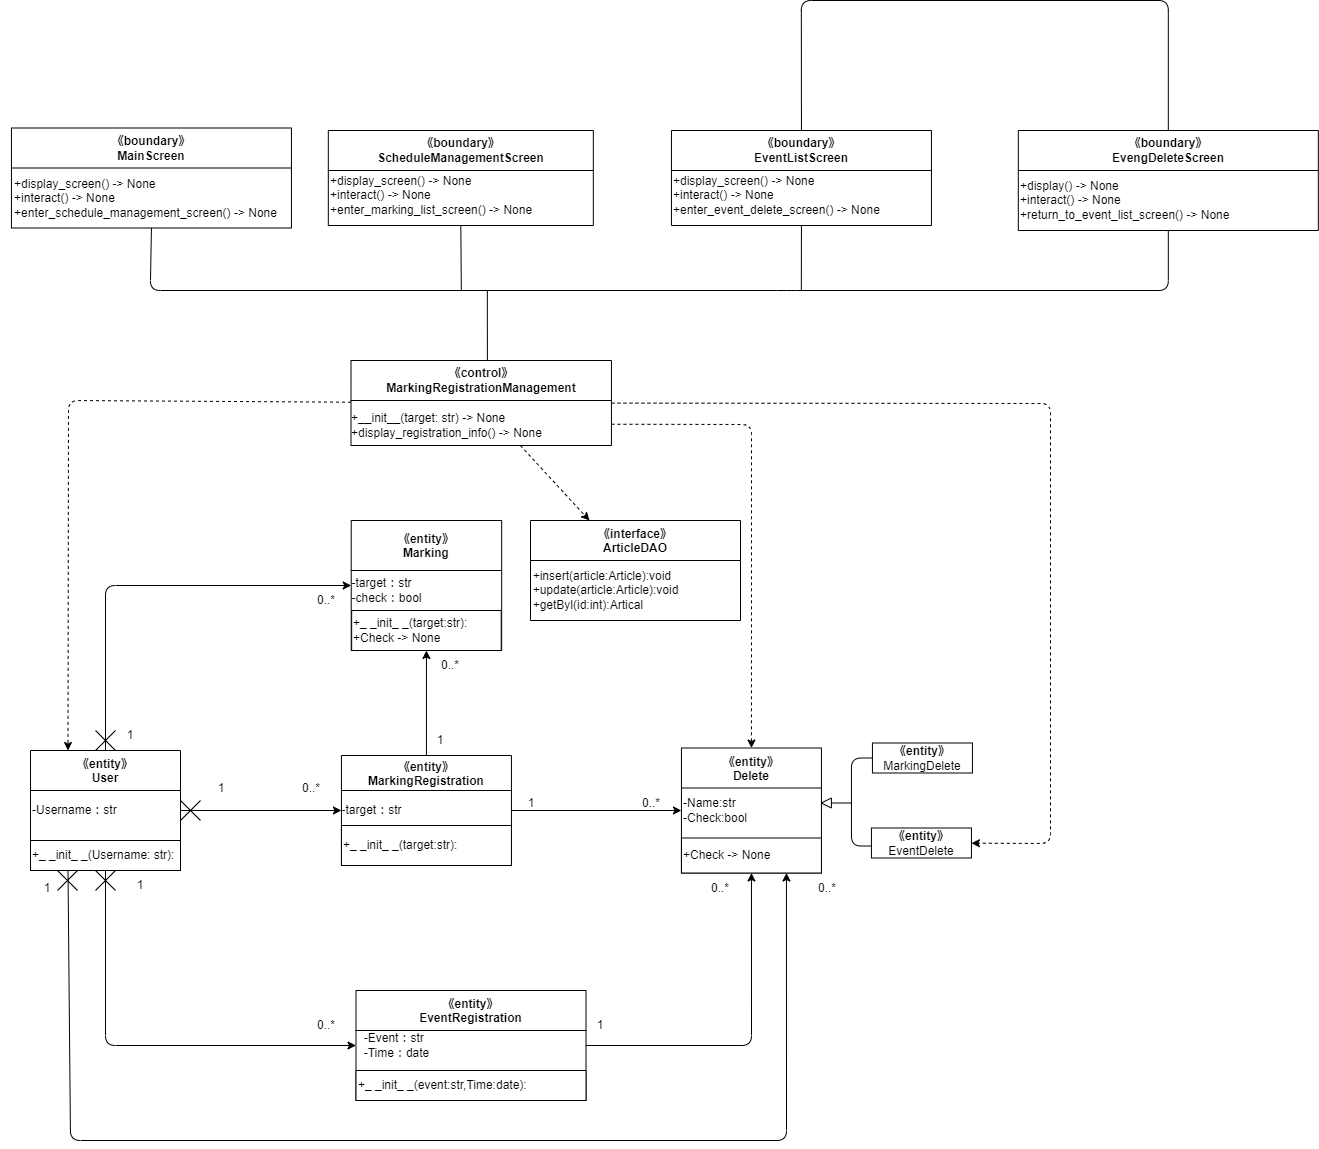

The diagram above was exported from draw.io. Its source (the exported page's mxGraphModel, read from the mxfile embedded in the PNG):
<mxGraphModel dx="576" dy="480" grid="1" gridSize="10" guides="1" tooltips="1" connect="1" arrows="1" fold="1" page="1" pageScale="1" pageWidth="827" pageHeight="1169" math="0" shadow="0">
  <root>
    <mxCell id="0" />
    <mxCell id="1" parent="0" />
    <mxCell id="2" value="&lt;span style=&quot;&quot;&gt;《control》&lt;br&gt;Marking&lt;/span&gt;Registration&lt;span style=&quot;&quot;&gt;Management&lt;br&gt;&lt;/span&gt;" style="swimlane;whiteSpace=wrap;html=1;startSize=40;" parent="1" vertex="1">
      <mxGeometry x="380.5" y="360" width="260.44" height="85" as="geometry" />
    </mxCell>
    <mxCell id="3" value="&lt;div style=&quot;text-align: left;&quot;&gt;&lt;span style=&quot;background-color: initial;&quot;&gt;+__init__(target: str) -&amp;gt; None&lt;/span&gt;&lt;/div&gt;&lt;div style=&quot;text-align: left;&quot;&gt;&lt;span style=&quot;background-color: initial;&quot;&gt;+display_registration_info() -&amp;gt; None&lt;/span&gt;&lt;/div&gt;" style="text;html=1;align=center;verticalAlign=middle;resizable=0;points=[];autosize=1;strokeColor=none;fillColor=none;" parent="2" vertex="1">
      <mxGeometry x="-9.560000000000002" y="45" width="210" height="40" as="geometry" />
    </mxCell>
    <mxCell id="4" value="《entity》&#10;MarkingRegistration" style="swimlane;startSize=35;" parent="1" vertex="1">
      <mxGeometry x="370.94" y="755" width="170" height="110" as="geometry" />
    </mxCell>
    <mxCell id="5" value="-target：str" style="text;html=1;align=center;verticalAlign=middle;resizable=0;points=[];autosize=1;strokeColor=none;fillColor=none;" parent="4" vertex="1">
      <mxGeometry x="-10" y="40" width="80" height="30" as="geometry" />
    </mxCell>
    <mxCell id="6" value="&lt;span style=&quot;&quot;&gt;+_ _init_ _(target:str):&lt;/span&gt;" style="rounded=0;whiteSpace=wrap;html=1;align=left;" parent="4" vertex="1">
      <mxGeometry y="70" width="170" height="40" as="geometry" />
    </mxCell>
    <mxCell id="7" value="《entity》&#10;Marking" style="swimlane;startSize=50;" parent="1" vertex="1">
      <mxGeometry x="380.72" y="520" width="150.44" height="130" as="geometry" />
    </mxCell>
    <mxCell id="8" value="&lt;div style=&quot;text-align: left;&quot;&gt;&lt;span style=&quot;background-color: initial;&quot;&gt;-target：str&lt;/span&gt;&lt;/div&gt;-check：bool" style="text;html=1;align=center;verticalAlign=middle;resizable=0;points=[];autosize=1;strokeColor=none;fillColor=none;" parent="7" vertex="1">
      <mxGeometry x="-9.56" y="50" width="90" height="40" as="geometry" />
    </mxCell>
    <mxCell id="9" value="+_ _init_ _(target:str):&lt;span style=&quot;&quot;&gt;&lt;br&gt;+Check -&amp;gt; None&lt;/span&gt;" style="rounded=0;whiteSpace=wrap;html=1;align=left;" parent="7" vertex="1">
      <mxGeometry x="0.44" y="90" width="149.56" height="40" as="geometry" />
    </mxCell>
    <mxCell id="10" value="《entity》&#10;User" style="swimlane;startSize=40;" parent="1" vertex="1">
      <mxGeometry x="60" y="750" width="150" height="120" as="geometry">
        <mxRectangle x="25" y="210" width="90" height="30" as="alternateBounds" />
      </mxGeometry>
    </mxCell>
    <mxCell id="11" value="-Username：str" style="text;html=1;align=left;verticalAlign=middle;resizable=0;points=[];autosize=1;strokeColor=none;fillColor=none;" parent="10" vertex="1">
      <mxGeometry y="45" width="110" height="30" as="geometry" />
    </mxCell>
    <mxCell id="12" value="+_ _init_ _(Username: str):" style="rounded=0;whiteSpace=wrap;html=1;align=left;" parent="10" vertex="1">
      <mxGeometry y="90" width="150" height="30" as="geometry" />
    </mxCell>
    <mxCell id="13" value="《entity》&#10;EventRegistration" style="swimlane;startSize=40;" parent="1" vertex="1">
      <mxGeometry x="385.5" y="990" width="230" height="110" as="geometry" />
    </mxCell>
    <mxCell id="14" value="&lt;div style=&quot;text-align: left;&quot;&gt;&lt;span style=&quot;background-color: initial;&quot;&gt;-Event：str&lt;/span&gt;&lt;/div&gt;&lt;div style=&quot;text-align: left;&quot;&gt;&lt;span style=&quot;background-color: initial;&quot;&gt;-Time：date&lt;/span&gt;&lt;/div&gt;" style="text;html=1;align=center;verticalAlign=middle;resizable=0;points=[];autosize=1;strokeColor=none;fillColor=none;" parent="13" vertex="1">
      <mxGeometry x="-5" y="35" width="90" height="40" as="geometry" />
    </mxCell>
    <mxCell id="15" value="&lt;span style=&quot;&quot;&gt;+_ _init_ _(event:str,Time:date):&lt;/span&gt;" style="rounded=0;whiteSpace=wrap;html=1;align=left;" parent="13" vertex="1">
      <mxGeometry y="80" width="230" height="30" as="geometry" />
    </mxCell>
    <mxCell id="16" value="《entity》&#10;Delete" style="swimlane;startSize=40;" parent="1" vertex="1">
      <mxGeometry x="710.94" y="747.5" width="140" height="125" as="geometry" />
    </mxCell>
    <mxCell id="17" value="-Name:str&lt;br&gt;&lt;div style=&quot;&quot;&gt;&lt;span style=&quot;background-color: initial;&quot;&gt;-Check:bool&lt;/span&gt;&lt;/div&gt;" style="text;html=1;align=left;verticalAlign=middle;resizable=0;points=[];autosize=1;strokeColor=none;fillColor=none;" parent="16" vertex="1">
      <mxGeometry y="42.5" width="90" height="40" as="geometry" />
    </mxCell>
    <mxCell id="18" value="+Check -&amp;gt; None" style="rounded=0;whiteSpace=wrap;html=1;align=left;" parent="16" vertex="1">
      <mxGeometry y="90" width="140" height="35" as="geometry" />
    </mxCell>
    <mxCell id="19" value="&lt;span style=&quot;font-weight: 700;&quot;&gt;《entity》&lt;/span&gt;&lt;br&gt;MarkingDelete" style="rounded=0;whiteSpace=wrap;html=1;" parent="1" vertex="1">
      <mxGeometry x="901.94" y="742.5" width="100" height="30" as="geometry" />
    </mxCell>
    <mxCell id="20" value="&lt;span style=&quot;font-weight: 700;&quot;&gt;《entity》&lt;/span&gt;&lt;br&gt;EventDelete" style="rounded=0;whiteSpace=wrap;html=1;" parent="1" vertex="1">
      <mxGeometry x="900.94" y="827.5" width="100" height="30" as="geometry" />
    </mxCell>
    <mxCell id="21" value="" style="triangle;whiteSpace=wrap;html=1;direction=west;" parent="1" vertex="1">
      <mxGeometry x="850.94" y="797.5" width="10" height="10" as="geometry" />
    </mxCell>
    <mxCell id="22" value="" style="endArrow=none;html=1;entryX=0;entryY=0.5;entryDx=0;entryDy=0;exitX=-0.005;exitY=0.601;exitDx=0;exitDy=0;exitPerimeter=0;" parent="1" source="20" target="19" edge="1">
      <mxGeometry width="50" height="50" relative="1" as="geometry">
        <mxPoint x="810.94" y="832.5" as="sourcePoint" />
        <mxPoint x="900.94" y="762.5" as="targetPoint" />
        <Array as="points">
          <mxPoint x="880.94" y="845.5" />
          <mxPoint x="880.94" y="757.5" />
        </Array>
      </mxGeometry>
    </mxCell>
    <mxCell id="23" value="" style="endArrow=none;html=1;entryX=0;entryY=0.5;entryDx=0;entryDy=0;" parent="1" target="21" edge="1">
      <mxGeometry width="50" height="50" relative="1" as="geometry">
        <mxPoint x="880.94" y="802.5" as="sourcePoint" />
        <mxPoint x="950.94" y="772.5" as="targetPoint" />
      </mxGeometry>
    </mxCell>
    <mxCell id="24" value="《boundary》&lt;br&gt;MainScreen" style="swimlane;whiteSpace=wrap;html=1;startSize=40;" parent="1" vertex="1">
      <mxGeometry x="40.94" y="127.5" width="280" height="100" as="geometry" />
    </mxCell>
    <mxCell id="25" value="&lt;div style=&quot;text-align: left;&quot;&gt;+display_screen() -&amp;gt; None&amp;nbsp;&lt;/div&gt;&lt;div style=&quot;text-align: left;&quot;&gt;+interact() -&amp;gt; None&lt;/div&gt;&lt;div style=&quot;text-align: left;&quot;&gt;+enter_schedule_management_screen() -&amp;gt; None&lt;br&gt;&lt;/div&gt;" style="text;html=1;align=center;verticalAlign=middle;resizable=0;points=[];autosize=1;strokeColor=none;fillColor=none;" parent="24" vertex="1">
      <mxGeometry x="-10.939999999999994" y="40" width="290" height="60" as="geometry" />
    </mxCell>
    <mxCell id="26" value="《boundary》&lt;br&gt;ScheduleManagementScreen" style="swimlane;whiteSpace=wrap;html=1;startSize=40;" parent="1" vertex="1">
      <mxGeometry x="357.82" y="130" width="265" height="95" as="geometry" />
    </mxCell>
    <mxCell id="27" value="&lt;div style=&quot;&quot;&gt;+display_screen() -&amp;gt; None&amp;nbsp;&lt;/div&gt;&lt;div style=&quot;&quot;&gt;+interact() -&amp;gt; None&lt;/div&gt;&lt;div style=&quot;&quot;&gt;+enter_marking_list_screen() -&amp;gt; None&lt;br&gt;&lt;/div&gt;" style="text;html=1;align=left;verticalAlign=middle;resizable=0;points=[];autosize=1;strokeColor=none;fillColor=none;" parent="26" vertex="1">
      <mxGeometry y="35" width="230" height="60" as="geometry" />
    </mxCell>
    <mxCell id="28" value="《boundary》&lt;br&gt;EventListScreen" style="swimlane;whiteSpace=wrap;html=1;startSize=40;" parent="1" vertex="1">
      <mxGeometry x="700.94" y="130" width="260" height="95" as="geometry" />
    </mxCell>
    <mxCell id="29" value="&lt;div style=&quot;&quot;&gt;+display_screen() -&amp;gt; None&amp;nbsp;&lt;/div&gt;&lt;div style=&quot;&quot;&gt;+interact() -&amp;gt; None&lt;/div&gt;&lt;div style=&quot;&quot;&gt;+enter_event_delete_screen() -&amp;gt; None&lt;br&gt;&lt;/div&gt;" style="text;html=1;align=left;verticalAlign=middle;resizable=0;points=[];autosize=1;strokeColor=none;fillColor=none;" parent="28" vertex="1">
      <mxGeometry y="35" width="230" height="60" as="geometry" />
    </mxCell>
    <mxCell id="30" value="《boundary》&lt;br&gt;EvengDeleteScreen" style="swimlane;whiteSpace=wrap;html=1;startSize=40;" parent="1" vertex="1">
      <mxGeometry x="1047.82" y="130" width="300" height="100" as="geometry" />
    </mxCell>
    <mxCell id="31" value="&lt;div style=&quot;&quot;&gt;&lt;span style=&quot;background-color: initial;&quot;&gt;+display() -&amp;gt; None&lt;/span&gt;&lt;/div&gt;&lt;div style=&quot;&quot;&gt;&lt;span style=&quot;background-color: initial;&quot;&gt;+interact() -&amp;gt; None&lt;/span&gt;&lt;/div&gt;&lt;div style=&quot;&quot;&gt;&lt;span style=&quot;background-color: initial;&quot;&gt;+return_to_event_list_screen() -&amp;gt; None&lt;/span&gt;&lt;/div&gt;" style="text;html=1;align=left;verticalAlign=middle;resizable=0;points=[];autosize=1;strokeColor=none;fillColor=none;" parent="30" vertex="1">
      <mxGeometry y="40" width="230" height="60" as="geometry" />
    </mxCell>
    <mxCell id="32" value="" style="endArrow=none;html=1;exitX=0.5;exitY=1;exitDx=0;exitDy=0;entryX=0.5;entryY=1;entryDx=0;entryDy=0;" parent="1" source="24" target="30" edge="1">
      <mxGeometry width="50" height="50" relative="1" as="geometry">
        <mxPoint x="226.7" y="160" as="sourcePoint" />
        <mxPoint x="776.7" y="170" as="targetPoint" />
        <Array as="points">
          <mxPoint x="179.82" y="290" />
          <mxPoint x="816.2" y="290" />
          <mxPoint x="1197.8200000000002" y="290" />
        </Array>
      </mxGeometry>
    </mxCell>
    <mxCell id="33" value="" style="endArrow=none;html=1;entryX=0.5;entryY=1;entryDx=0;entryDy=0;" parent="1" target="28" edge="1">
      <mxGeometry width="50" height="50" relative="1" as="geometry">
        <mxPoint x="830.8200000000002" y="290" as="sourcePoint" />
        <mxPoint x="446.7" y="240" as="targetPoint" />
      </mxGeometry>
    </mxCell>
    <mxCell id="34" value="" style="endArrow=none;html=1;entryX=0.5;entryY=1;entryDx=0;entryDy=0;" parent="1" target="26" edge="1">
      <mxGeometry width="50" height="50" relative="1" as="geometry">
        <mxPoint x="490.82000000000016" y="290" as="sourcePoint" />
        <mxPoint x="446.7" y="250" as="targetPoint" />
      </mxGeometry>
    </mxCell>
    <mxCell id="35" value="" style="endArrow=none;html=1;entryX=0.5;entryY=0;entryDx=0;entryDy=0;exitX=0.5;exitY=0;exitDx=0;exitDy=0;" parent="1" source="28" target="30" edge="1">
      <mxGeometry width="50" height="50" relative="1" as="geometry">
        <mxPoint x="586.7" y="50" as="sourcePoint" />
        <mxPoint x="876.7" y="360" as="targetPoint" />
        <Array as="points">
          <mxPoint x="830.82" />
          <mxPoint x="1197.8200000000002" />
        </Array>
      </mxGeometry>
    </mxCell>
    <mxCell id="36" value="" style="endArrow=none;html=1;exitX=0.5;exitY=0;exitDx=0;exitDy=0;" parent="1" edge="1">
      <mxGeometry width="50" height="50" relative="1" as="geometry">
        <mxPoint x="516.8850000000002" y="360" as="sourcePoint" />
        <mxPoint x="516.8200000000002" y="290" as="targetPoint" />
      </mxGeometry>
    </mxCell>
    <mxCell id="37" value="1" style="text;html=1;strokeColor=none;fillColor=none;align=center;verticalAlign=middle;whiteSpace=wrap;rounded=0;" parent="1" vertex="1">
      <mxGeometry x="220.94" y="772.5" width="60" height="30" as="geometry" />
    </mxCell>
    <mxCell id="38" value="0..*" style="text;html=1;strokeColor=none;fillColor=none;align=center;verticalAlign=middle;whiteSpace=wrap;rounded=0;" parent="1" vertex="1">
      <mxGeometry x="310.94" y="772.5" width="60" height="30" as="geometry" />
    </mxCell>
    <mxCell id="39" value="" style="group" parent="1" vertex="1" connectable="0">
      <mxGeometry x="210" y="800" width="20" height="20" as="geometry" />
    </mxCell>
    <mxCell id="40" value="" style="endArrow=none;html=1;" parent="39" edge="1">
      <mxGeometry width="50" height="50" relative="1" as="geometry">
        <mxPoint as="sourcePoint" />
        <mxPoint x="20" y="20" as="targetPoint" />
      </mxGeometry>
    </mxCell>
    <mxCell id="41" value="" style="endArrow=none;html=1;" parent="39" edge="1">
      <mxGeometry width="50" height="50" relative="1" as="geometry">
        <mxPoint y="20" as="sourcePoint" />
        <mxPoint x="20" as="targetPoint" />
      </mxGeometry>
    </mxCell>
    <mxCell id="42" value="" style="endArrow=classic;html=1;" parent="1" source="10" target="4" edge="1">
      <mxGeometry width="50" height="50" relative="1" as="geometry">
        <mxPoint x="210" y="1010" as="sourcePoint" />
        <mxPoint x="260" y="960" as="targetPoint" />
      </mxGeometry>
    </mxCell>
    <mxCell id="43" value="" style="endArrow=classic;html=1;" parent="1" source="4" target="16" edge="1">
      <mxGeometry width="50" height="50" relative="1" as="geometry">
        <mxPoint x="570" y="840" as="sourcePoint" />
        <mxPoint x="620" y="790" as="targetPoint" />
      </mxGeometry>
    </mxCell>
    <mxCell id="44" value="1" style="text;html=1;strokeColor=none;fillColor=none;align=center;verticalAlign=middle;whiteSpace=wrap;rounded=0;" parent="1" vertex="1">
      <mxGeometry x="530.94" y="787.5" width="60" height="30" as="geometry" />
    </mxCell>
    <mxCell id="45" value="0..*" style="text;html=1;strokeColor=none;fillColor=none;align=center;verticalAlign=middle;whiteSpace=wrap;rounded=0;" parent="1" vertex="1">
      <mxGeometry x="650.94" y="787.5" width="60" height="30" as="geometry" />
    </mxCell>
    <mxCell id="46" value="" style="endArrow=classic;html=1;" parent="1" source="4" target="7" edge="1">
      <mxGeometry width="50" height="50" relative="1" as="geometry">
        <mxPoint x="440" y="750" as="sourcePoint" />
        <mxPoint x="490" y="700" as="targetPoint" />
      </mxGeometry>
    </mxCell>
    <mxCell id="47" value="1" style="text;html=1;strokeColor=none;fillColor=none;align=center;verticalAlign=middle;whiteSpace=wrap;rounded=0;" parent="1" vertex="1">
      <mxGeometry x="440.00000000000006" y="725" width="60" height="30" as="geometry" />
    </mxCell>
    <mxCell id="48" value="0..*" style="text;html=1;strokeColor=none;fillColor=none;align=center;verticalAlign=middle;whiteSpace=wrap;rounded=0;" parent="1" vertex="1">
      <mxGeometry x="450.00000000000006" y="650" width="60" height="30" as="geometry" />
    </mxCell>
    <mxCell id="49" value="1" style="text;html=1;strokeColor=none;fillColor=none;align=center;verticalAlign=middle;whiteSpace=wrap;rounded=0;" parent="1" vertex="1">
      <mxGeometry x="140" y="870" width="60" height="30" as="geometry" />
    </mxCell>
    <mxCell id="50" value="0..*" style="text;html=1;strokeColor=none;fillColor=none;align=center;verticalAlign=middle;whiteSpace=wrap;rounded=0;" parent="1" vertex="1">
      <mxGeometry x="325.5" y="1010" width="60" height="30" as="geometry" />
    </mxCell>
    <mxCell id="51" value="" style="group" parent="1" vertex="1" connectable="0">
      <mxGeometry x="125" y="870" width="20" height="20" as="geometry" />
    </mxCell>
    <mxCell id="52" value="" style="endArrow=none;html=1;" parent="51" edge="1">
      <mxGeometry width="50" height="50" relative="1" as="geometry">
        <mxPoint as="sourcePoint" />
        <mxPoint x="20" y="20" as="targetPoint" />
      </mxGeometry>
    </mxCell>
    <mxCell id="53" value="" style="endArrow=none;html=1;" parent="51" edge="1">
      <mxGeometry width="50" height="50" relative="1" as="geometry">
        <mxPoint y="20" as="sourcePoint" />
        <mxPoint x="20" as="targetPoint" />
      </mxGeometry>
    </mxCell>
    <mxCell id="54" value="" style="endArrow=classic;html=1;" parent="1" source="10" target="13" edge="1">
      <mxGeometry width="50" height="50" relative="1" as="geometry">
        <mxPoint x="120" y="947.5" as="sourcePoint" />
        <mxPoint x="280.94000000000005" y="947.5" as="targetPoint" />
        <Array as="points">
          <mxPoint x="135" y="1045" />
        </Array>
      </mxGeometry>
    </mxCell>
    <mxCell id="55" value="" style="endArrow=classic;html=1;" parent="1" source="13" target="16" edge="1">
      <mxGeometry width="50" height="50" relative="1" as="geometry">
        <mxPoint x="680" y="1010" as="sourcePoint" />
        <mxPoint x="730" y="960" as="targetPoint" />
        <Array as="points">
          <mxPoint x="781" y="1045" />
        </Array>
      </mxGeometry>
    </mxCell>
    <mxCell id="56" value="1" style="text;html=1;strokeColor=none;fillColor=none;align=center;verticalAlign=middle;whiteSpace=wrap;rounded=0;" parent="1" vertex="1">
      <mxGeometry x="600" y="1010" width="60" height="30" as="geometry" />
    </mxCell>
    <mxCell id="57" value="0..*" style="text;html=1;strokeColor=none;fillColor=none;align=center;verticalAlign=middle;whiteSpace=wrap;rounded=0;" parent="1" vertex="1">
      <mxGeometry x="720" y="872.5" width="60" height="30" as="geometry" />
    </mxCell>
    <mxCell id="58" value="" style="endArrow=classic;html=1;" parent="1" source="10" target="7" edge="1">
      <mxGeometry width="50" height="50" relative="1" as="geometry">
        <mxPoint x="180" y="650" as="sourcePoint" />
        <mxPoint x="230" y="600" as="targetPoint" />
        <Array as="points">
          <mxPoint x="135" y="585" />
        </Array>
      </mxGeometry>
    </mxCell>
    <mxCell id="59" value="" style="group" parent="1" vertex="1" connectable="0">
      <mxGeometry x="125" y="730" width="20" height="20" as="geometry" />
    </mxCell>
    <mxCell id="60" value="" style="endArrow=none;html=1;" parent="59" edge="1">
      <mxGeometry width="50" height="50" relative="1" as="geometry">
        <mxPoint as="sourcePoint" />
        <mxPoint x="20" y="20" as="targetPoint" />
      </mxGeometry>
    </mxCell>
    <mxCell id="61" value="" style="endArrow=none;html=1;" parent="59" edge="1">
      <mxGeometry width="50" height="50" relative="1" as="geometry">
        <mxPoint y="20" as="sourcePoint" />
        <mxPoint x="20" as="targetPoint" />
      </mxGeometry>
    </mxCell>
    <mxCell id="62" value="1" style="text;html=1;strokeColor=none;fillColor=none;align=center;verticalAlign=middle;whiteSpace=wrap;rounded=0;" parent="1" vertex="1">
      <mxGeometry x="130" y="720" width="60" height="30" as="geometry" />
    </mxCell>
    <mxCell id="63" value="0..*" style="text;html=1;strokeColor=none;fillColor=none;align=center;verticalAlign=middle;whiteSpace=wrap;rounded=0;" parent="1" vertex="1">
      <mxGeometry x="325.5" y="585" width="60" height="30" as="geometry" />
    </mxCell>
    <mxCell id="64" value="" style="endArrow=classic;html=1;exitX=0.25;exitY=1;exitDx=0;exitDy=0;entryX=0.75;entryY=1;entryDx=0;entryDy=0;" parent="1" source="12" target="18" edge="1">
      <mxGeometry width="50" height="50" relative="1" as="geometry">
        <mxPoint x="80" y="1090" as="sourcePoint" />
        <mxPoint x="834.6153846153846" y="1140" as="targetPoint" />
        <Array as="points">
          <mxPoint x="100" y="1140" />
          <mxPoint x="816" y="1140" />
        </Array>
      </mxGeometry>
    </mxCell>
    <mxCell id="65" value="" style="group" parent="1" vertex="1" connectable="0">
      <mxGeometry x="87" y="870" width="20" height="20" as="geometry" />
    </mxCell>
    <mxCell id="66" value="" style="endArrow=none;html=1;" parent="65" edge="1">
      <mxGeometry width="50" height="50" relative="1" as="geometry">
        <mxPoint as="sourcePoint" />
        <mxPoint x="20" y="20" as="targetPoint" />
      </mxGeometry>
    </mxCell>
    <mxCell id="67" value="" style="endArrow=none;html=1;" parent="65" edge="1">
      <mxGeometry width="50" height="50" relative="1" as="geometry">
        <mxPoint y="20" as="sourcePoint" />
        <mxPoint x="20" as="targetPoint" />
      </mxGeometry>
    </mxCell>
    <mxCell id="68" value="1" style="text;html=1;strokeColor=none;fillColor=none;align=center;verticalAlign=middle;whiteSpace=wrap;rounded=0;" parent="1" vertex="1">
      <mxGeometry x="47" y="872.5" width="60" height="30" as="geometry" />
    </mxCell>
    <mxCell id="69" value="0..*" style="text;html=1;strokeColor=none;fillColor=none;align=center;verticalAlign=middle;whiteSpace=wrap;rounded=0;" parent="1" vertex="1">
      <mxGeometry x="827" y="872.5" width="60" height="30" as="geometry" />
    </mxCell>
    <mxCell id="70" value="" style="endArrow=classic;html=1;entryX=0.25;entryY=0;entryDx=0;entryDy=0;dashed=1;" parent="1" source="2" target="10" edge="1">
      <mxGeometry width="50" height="50" relative="1" as="geometry">
        <mxPoint x="150" y="450" as="sourcePoint" />
        <mxPoint x="200" y="400" as="targetPoint" />
        <Array as="points">
          <mxPoint x="98" y="400" />
        </Array>
      </mxGeometry>
    </mxCell>
    <mxCell id="72" value="" style="endArrow=classic;html=1;dashed=1;" parent="1" source="2" target="20" edge="1">
      <mxGeometry width="50" height="50" relative="1" as="geometry">
        <mxPoint x="740" y="580" as="sourcePoint" />
        <mxPoint x="790" y="530" as="targetPoint" />
        <Array as="points">
          <mxPoint x="1080" y="403" />
          <mxPoint x="1080" y="843" />
        </Array>
      </mxGeometry>
    </mxCell>
    <mxCell id="73" value="" style="endArrow=classic;html=1;dashed=1;exitX=1;exitY=0.75;exitDx=0;exitDy=0;" parent="1" source="2" target="16" edge="1">
      <mxGeometry width="50" height="50" relative="1" as="geometry">
        <mxPoint x="790" y="590" as="sourcePoint" />
        <mxPoint x="780" y="650" as="targetPoint" />
        <Array as="points">
          <mxPoint x="781" y="424" />
        </Array>
      </mxGeometry>
    </mxCell>
    <mxCell id="74" style="edgeStyle=none;html=1;dashed=1;" edge="1" parent="1" target="75" source="2">
      <mxGeometry relative="1" as="geometry">
        <mxPoint x="650" y="307.20560192960966" as="sourcePoint" />
      </mxGeometry>
    </mxCell>
    <mxCell id="75" value="《interface》&#10;ArticleDAO" style="swimlane;startSize=40;" vertex="1" parent="1">
      <mxGeometry x="560" y="520" width="210" height="100" as="geometry" />
    </mxCell>
    <mxCell id="76" value="&lt;div style=&quot;text-align: left;&quot;&gt;&lt;span style=&quot;background-color: initial;&quot;&gt;+insert(article:Article):void&lt;/span&gt;&lt;/div&gt;&lt;div style=&quot;text-align: left;&quot;&gt;&lt;span style=&quot;background-color: initial;&quot;&gt;+update(article:Article):void&lt;/span&gt;&lt;/div&gt;&lt;div style=&quot;text-align: left;&quot;&gt;&lt;span style=&quot;background-color: initial;&quot;&gt;+getByl(id:int):Artical&lt;/span&gt;&lt;/div&gt;" style="text;html=1;align=center;verticalAlign=middle;resizable=0;points=[];autosize=1;strokeColor=none;fillColor=none;" vertex="1" parent="75">
      <mxGeometry x="-10" y="40" width="170" height="60" as="geometry" />
    </mxCell>
  </root>
</mxGraphModel>